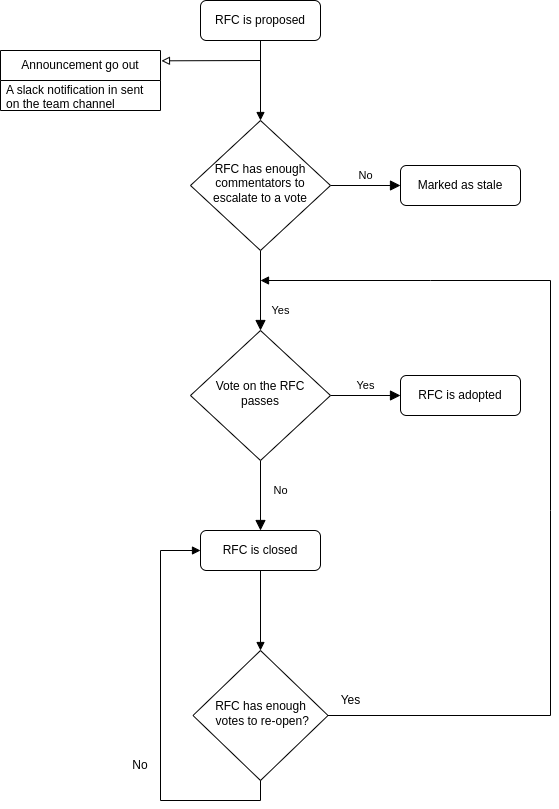

The diagram above was exported from draw.io. Its source (the exported page's mxGraphModel, read from the mxfile embedded in the PNG):
<mxGraphModel dx="2261" dy="842" grid="1" gridSize="10" guides="1" tooltips="1" connect="1" arrows="1" fold="1" page="1" pageScale="1" pageWidth="827" pageHeight="1169" math="0" shadow="0">
  <root>
    <mxCell id="WIyWlLk6GJQsqaUBKTNV-0" />
    <mxCell id="WIyWlLk6GJQsqaUBKTNV-1" parent="WIyWlLk6GJQsqaUBKTNV-0" />
    <mxCell id="WIyWlLk6GJQsqaUBKTNV-3" value="RFC is proposed" style="rounded=1;whiteSpace=wrap;html=1;fontSize=12;glass=0;strokeWidth=1;shadow=0;" parent="WIyWlLk6GJQsqaUBKTNV-1" vertex="1">
      <mxGeometry x="160" width="120" height="40" as="geometry" />
    </mxCell>
    <mxCell id="WIyWlLk6GJQsqaUBKTNV-4" value="Yes" style="rounded=0;html=1;jettySize=auto;orthogonalLoop=1;fontSize=11;endArrow=block;endFill=1;endSize=8;strokeWidth=1;shadow=0;labelBackgroundColor=none;edgeStyle=orthogonalEdgeStyle;" parent="WIyWlLk6GJQsqaUBKTNV-1" source="WIyWlLk6GJQsqaUBKTNV-6" target="WIyWlLk6GJQsqaUBKTNV-10" edge="1">
      <mxGeometry x="0.5" y="20" relative="1" as="geometry">
        <mxPoint as="offset" />
      </mxGeometry>
    </mxCell>
    <mxCell id="WIyWlLk6GJQsqaUBKTNV-5" value="No" style="edgeStyle=orthogonalEdgeStyle;rounded=0;html=1;jettySize=auto;orthogonalLoop=1;fontSize=11;endArrow=block;endFill=1;endSize=8;strokeWidth=1;shadow=0;labelBackgroundColor=none;" parent="WIyWlLk6GJQsqaUBKTNV-1" source="WIyWlLk6GJQsqaUBKTNV-6" target="WIyWlLk6GJQsqaUBKTNV-7" edge="1">
      <mxGeometry y="10" relative="1" as="geometry">
        <mxPoint as="offset" />
      </mxGeometry>
    </mxCell>
    <mxCell id="WIyWlLk6GJQsqaUBKTNV-6" value="RFC has enough commentators to escalate to a vote" style="rhombus;whiteSpace=wrap;html=1;shadow=0;fontFamily=Helvetica;fontSize=12;align=center;strokeWidth=1;spacing=6;spacingTop=-4;" parent="WIyWlLk6GJQsqaUBKTNV-1" vertex="1">
      <mxGeometry x="150" y="120" width="140" height="130" as="geometry" />
    </mxCell>
    <mxCell id="WIyWlLk6GJQsqaUBKTNV-7" value="Marked as stale" style="rounded=1;whiteSpace=wrap;html=1;fontSize=12;glass=0;strokeWidth=1;shadow=0;" parent="WIyWlLk6GJQsqaUBKTNV-1" vertex="1">
      <mxGeometry x="360" y="165" width="120" height="40" as="geometry" />
    </mxCell>
    <mxCell id="WIyWlLk6GJQsqaUBKTNV-8" value="No" style="rounded=0;html=1;jettySize=auto;orthogonalLoop=1;fontSize=11;endArrow=block;endFill=1;endSize=8;strokeWidth=1;shadow=0;labelBackgroundColor=none;edgeStyle=orthogonalEdgeStyle;" parent="WIyWlLk6GJQsqaUBKTNV-1" source="WIyWlLk6GJQsqaUBKTNV-10" target="WIyWlLk6GJQsqaUBKTNV-11" edge="1">
      <mxGeometry x="-0.1429" y="20" relative="1" as="geometry">
        <mxPoint as="offset" />
      </mxGeometry>
    </mxCell>
    <mxCell id="WIyWlLk6GJQsqaUBKTNV-9" value="Yes" style="edgeStyle=orthogonalEdgeStyle;rounded=0;html=1;jettySize=auto;orthogonalLoop=1;fontSize=11;endArrow=block;endFill=1;endSize=8;strokeWidth=1;shadow=0;labelBackgroundColor=none;" parent="WIyWlLk6GJQsqaUBKTNV-1" source="WIyWlLk6GJQsqaUBKTNV-10" target="WIyWlLk6GJQsqaUBKTNV-12" edge="1">
      <mxGeometry y="10" relative="1" as="geometry">
        <mxPoint as="offset" />
      </mxGeometry>
    </mxCell>
    <mxCell id="WIyWlLk6GJQsqaUBKTNV-10" value="Vote on the RFC passes" style="rhombus;whiteSpace=wrap;html=1;shadow=0;fontFamily=Helvetica;fontSize=12;align=center;strokeWidth=1;spacing=6;spacingTop=-4;" parent="WIyWlLk6GJQsqaUBKTNV-1" vertex="1">
      <mxGeometry x="150" y="330" width="140" height="130" as="geometry" />
    </mxCell>
    <mxCell id="WIyWlLk6GJQsqaUBKTNV-11" value="RFC is closed" style="rounded=1;whiteSpace=wrap;html=1;fontSize=12;glass=0;strokeWidth=1;shadow=0;" parent="WIyWlLk6GJQsqaUBKTNV-1" vertex="1">
      <mxGeometry x="160" y="530" width="120" height="40" as="geometry" />
    </mxCell>
    <mxCell id="WIyWlLk6GJQsqaUBKTNV-12" value="RFC is adopted" style="rounded=1;whiteSpace=wrap;html=1;fontSize=12;glass=0;strokeWidth=1;shadow=0;" parent="WIyWlLk6GJQsqaUBKTNV-1" vertex="1">
      <mxGeometry x="360" y="375" width="120" height="40" as="geometry" />
    </mxCell>
    <mxCell id="-_bKPGrmRKIzOr_KFQx8-2" value="Announcement go out" style="swimlane;fontStyle=0;childLayout=stackLayout;horizontal=1;startSize=30;horizontalStack=0;resizeParent=1;resizeParentMax=0;resizeLast=0;collapsible=1;marginBottom=0;whiteSpace=wrap;html=1;" vertex="1" parent="WIyWlLk6GJQsqaUBKTNV-1">
      <mxGeometry x="-40" y="50" width="160" height="60" as="geometry">
        <mxRectangle x="-20" y="50" width="160" height="30" as="alternateBounds" />
      </mxGeometry>
    </mxCell>
    <mxCell id="-_bKPGrmRKIzOr_KFQx8-3" value="A slack notification in sent on the team channel" style="text;strokeColor=none;fillColor=none;align=left;verticalAlign=middle;spacingLeft=4;spacingRight=4;overflow=hidden;points=[[0,0.5],[1,0.5]];portConstraint=eastwest;rotatable=0;whiteSpace=wrap;html=1;" vertex="1" parent="-_bKPGrmRKIzOr_KFQx8-2">
      <mxGeometry y="30" width="160" height="30" as="geometry" />
    </mxCell>
    <mxCell id="-_bKPGrmRKIzOr_KFQx8-8" value="" style="endArrow=block;html=1;rounded=0;exitX=0.5;exitY=1;exitDx=0;exitDy=0;entryX=0.5;entryY=0;entryDx=0;entryDy=0;endFill=1;" edge="1" parent="WIyWlLk6GJQsqaUBKTNV-1" source="WIyWlLk6GJQsqaUBKTNV-3" target="WIyWlLk6GJQsqaUBKTNV-6">
      <mxGeometry width="50" height="50" relative="1" as="geometry">
        <mxPoint x="190" y="170" as="sourcePoint" />
        <mxPoint x="240" y="120" as="targetPoint" />
      </mxGeometry>
    </mxCell>
    <mxCell id="-_bKPGrmRKIzOr_KFQx8-11" value="" style="endArrow=block;html=1;rounded=0;entryX=1.006;entryY=0.172;entryDx=0;entryDy=0;entryPerimeter=0;endFill=0;" edge="1" parent="WIyWlLk6GJQsqaUBKTNV-1" target="-_bKPGrmRKIzOr_KFQx8-2">
      <mxGeometry width="50" height="50" relative="1" as="geometry">
        <mxPoint x="220" y="60" as="sourcePoint" />
        <mxPoint x="310" y="30" as="targetPoint" />
      </mxGeometry>
    </mxCell>
    <mxCell id="-_bKPGrmRKIzOr_KFQx8-13" value="RFC has enough&lt;br&gt;&amp;nbsp;votes to re-open?" style="rhombus;whiteSpace=wrap;html=1;shadow=0;fontFamily=Helvetica;fontSize=12;align=center;strokeWidth=1;spacing=6;spacingTop=-4;" vertex="1" parent="WIyWlLk6GJQsqaUBKTNV-1">
      <mxGeometry x="152.5" y="650" width="135" height="130" as="geometry" />
    </mxCell>
    <mxCell id="-_bKPGrmRKIzOr_KFQx8-16" value="" style="endArrow=block;html=1;rounded=0;exitX=0.5;exitY=1;exitDx=0;exitDy=0;entryX=0.5;entryY=0;entryDx=0;entryDy=0;endFill=1;" edge="1" parent="WIyWlLk6GJQsqaUBKTNV-1" source="WIyWlLk6GJQsqaUBKTNV-11" target="-_bKPGrmRKIzOr_KFQx8-13">
      <mxGeometry width="50" height="50" relative="1" as="geometry">
        <mxPoint x="180" y="670" as="sourcePoint" />
        <mxPoint x="230" y="620" as="targetPoint" />
      </mxGeometry>
    </mxCell>
    <mxCell id="-_bKPGrmRKIzOr_KFQx8-18" value="" style="endArrow=block;html=1;rounded=0;exitX=0.5;exitY=1;exitDx=0;exitDy=0;entryX=0;entryY=0.5;entryDx=0;entryDy=0;endFill=1;" edge="1" parent="WIyWlLk6GJQsqaUBKTNV-1" source="-_bKPGrmRKIzOr_KFQx8-13" target="WIyWlLk6GJQsqaUBKTNV-11">
      <mxGeometry width="50" height="50" relative="1" as="geometry">
        <mxPoint x="410" y="580" as="sourcePoint" />
        <mxPoint x="460" y="530" as="targetPoint" />
        <Array as="points">
          <mxPoint x="220" y="800" />
          <mxPoint x="120" y="800" />
          <mxPoint x="120" y="550" />
        </Array>
      </mxGeometry>
    </mxCell>
    <mxCell id="-_bKPGrmRKIzOr_KFQx8-19" value="No" style="text;html=1;strokeColor=none;fillColor=none;align=center;verticalAlign=middle;whiteSpace=wrap;rounded=0;" vertex="1" parent="WIyWlLk6GJQsqaUBKTNV-1">
      <mxGeometry x="70" y="750" width="60" height="30" as="geometry" />
    </mxCell>
    <mxCell id="-_bKPGrmRKIzOr_KFQx8-20" value="" style="endArrow=block;html=1;rounded=0;exitX=1;exitY=0.5;exitDx=0;exitDy=0;endFill=1;" edge="1" parent="WIyWlLk6GJQsqaUBKTNV-1" source="-_bKPGrmRKIzOr_KFQx8-13">
      <mxGeometry width="50" height="50" relative="1" as="geometry">
        <mxPoint x="330" y="710" as="sourcePoint" />
        <mxPoint x="220" y="280" as="targetPoint" />
        <Array as="points">
          <mxPoint x="510" y="715" />
          <mxPoint x="510" y="510" />
          <mxPoint x="510" y="280" />
          <mxPoint x="390" y="280" />
        </Array>
      </mxGeometry>
    </mxCell>
    <mxCell id="-_bKPGrmRKIzOr_KFQx8-21" value="Yes" style="text;html=1;align=center;verticalAlign=middle;resizable=0;points=[];autosize=1;strokeColor=none;fillColor=none;" vertex="1" parent="WIyWlLk6GJQsqaUBKTNV-1">
      <mxGeometry x="290" y="685" width="40" height="30" as="geometry" />
    </mxCell>
  </root>
</mxGraphModel>